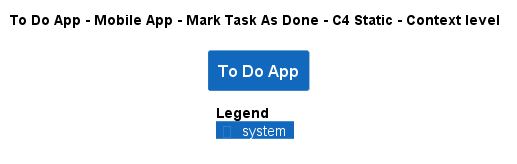

The diagram above was rendered by PlantUML. Its source (embedded in the PNG):
@startuml
!pragma layout smetana
!include ..\..\..\..\..\..\.c4s\C4_Context.puml

AddElementTag("state:new", $bgColor=green, $fontColor=#ffffff, $borderColor=green, $shadowing="False")
AddElementTag("state:changed", $bgColor=orange, $fontColor=#ffffff, $borderColor=orange, $shadowing="False")
AddElementTag("state:removed", $bgColor=red, $fontColor=#ffffff, $borderColor=red, $shadowing="False")

AddRelTag("state:new", $textColor=green, $lineColor=green)
AddRelTag("state:changed", $textColor=orange, $lineColor=orange)
AddRelTag("state:removed", $textColor=red, $lineColor=red)

SHOW_PERSON_PORTRAIT()
LAYOUT_TOP_DOWN()

skinparam linetype polyline

title To Do App - Mobile App - Mark Task As Done - C4 Static - Context level

System(ToDoAppExample.SoftwareSystems.ToDoApp, "To Do App", "")



SHOW_LEGEND()
@enduml